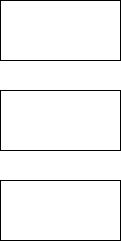

The diagram above was exported from draw.io. Its source (the exported page's mxGraphModel, read from the mxfile embedded in the PNG):
<mxGraphModel dx="1421" dy="914" grid="1" gridSize="10" guides="1" tooltips="1" connect="1" arrows="1" fold="1" page="1" pageScale="1" pageWidth="850" pageHeight="1100" math="0" shadow="0">
  <root>
    <mxCell id="0" />
    <mxCell id="1" parent="0" />
    <mxCell id="ye4hlCSup8r8NViMCYvw-1" value="" style="rounded=0;whiteSpace=wrap;html=1;" vertex="1" parent="1">
      <mxGeometry x="60" y="70" width="120" height="60" as="geometry" />
    </mxCell>
    <mxCell id="ye4hlCSup8r8NViMCYvw-2" value="" style="rounded=0;whiteSpace=wrap;html=1;" vertex="1" parent="1">
      <mxGeometry x="60" y="160" width="120" height="60" as="geometry" />
    </mxCell>
    <mxCell id="ye4hlCSup8r8NViMCYvw-3" value="" style="rounded=0;whiteSpace=wrap;html=1;" vertex="1" parent="1">
      <mxGeometry x="60" y="250" width="120" height="60" as="geometry" />
    </mxCell>
  </root>
</mxGraphModel>